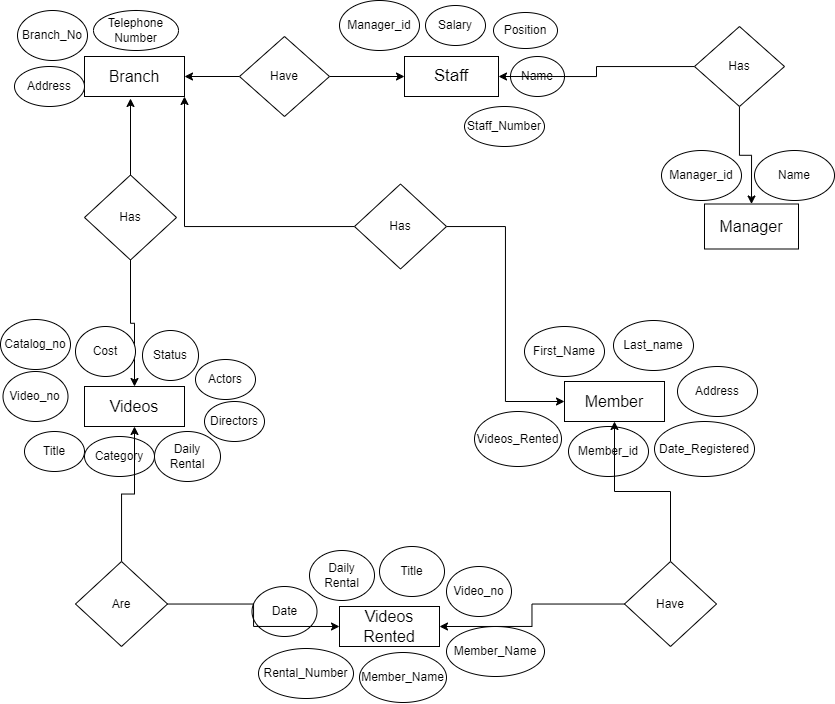

The diagram above was exported from draw.io. Its source (the exported page's mxGraphModel, read from the mxfile embedded in the PNG):
<mxGraphModel dx="926" dy="457" grid="1" gridSize="10" guides="1" tooltips="1" connect="1" arrows="1" fold="1" page="1" pageScale="1" pageWidth="850" pageHeight="1100" math="0" shadow="0" extFonts="Permanent Marker^https://fonts.googleapis.com/css?family=Permanent+Marker">
  <root>
    <mxCell id="0" />
    <mxCell id="1" parent="0" />
    <mxCell id="uy0GF8UawGPwoBMA5TrP-1" value="&lt;span style=&quot;font-size: 16px;&quot;&gt;Branch&lt;/span&gt;" style="rounded=0;whiteSpace=wrap;html=1;" parent="1" vertex="1">
      <mxGeometry x="90" y="60" width="100" height="40" as="geometry" />
    </mxCell>
    <mxCell id="uy0GF8UawGPwoBMA5TrP-3" value="&lt;span style=&quot;font-size: 16px;&quot;&gt;Videos&lt;/span&gt;" style="rounded=0;whiteSpace=wrap;html=1;" parent="1" vertex="1">
      <mxGeometry x="90" y="390" width="100" height="40" as="geometry" />
    </mxCell>
    <mxCell id="uy0GF8UawGPwoBMA5TrP-4" value="&lt;span style=&quot;font-size: 17px;&quot;&gt;Staff&lt;/span&gt;" style="rounded=0;whiteSpace=wrap;html=1;" parent="1" vertex="1">
      <mxGeometry x="410" y="60" width="94" height="40" as="geometry" />
    </mxCell>
    <mxCell id="gwpEr0MtwTVi1kcH5aPq-29" style="edgeStyle=orthogonalEdgeStyle;rounded=0;orthogonalLoop=1;jettySize=auto;html=1;" edge="1" parent="1">
      <mxGeometry relative="1" as="geometry">
        <mxPoint x="136" y="102" as="targetPoint" />
        <mxPoint x="136" y="179.5" as="sourcePoint" />
      </mxGeometry>
    </mxCell>
    <mxCell id="gwpEr0MtwTVi1kcH5aPq-30" style="edgeStyle=orthogonalEdgeStyle;rounded=0;orthogonalLoop=1;jettySize=auto;html=1;" edge="1" parent="1" source="uy0GF8UawGPwoBMA5TrP-8" target="uy0GF8UawGPwoBMA5TrP-3">
      <mxGeometry relative="1" as="geometry" />
    </mxCell>
    <mxCell id="uy0GF8UawGPwoBMA5TrP-8" value="Has" style="rhombus;whiteSpace=wrap;html=1;" parent="1" vertex="1">
      <mxGeometry x="90" y="178.5" width="92" height="85" as="geometry" />
    </mxCell>
    <mxCell id="gwpEr0MtwTVi1kcH5aPq-27" style="edgeStyle=orthogonalEdgeStyle;rounded=0;orthogonalLoop=1;jettySize=auto;html=1;entryX=0;entryY=0.5;entryDx=0;entryDy=0;" edge="1" parent="1" source="uy0GF8UawGPwoBMA5TrP-10" target="uy0GF8UawGPwoBMA5TrP-4">
      <mxGeometry relative="1" as="geometry" />
    </mxCell>
    <mxCell id="gwpEr0MtwTVi1kcH5aPq-28" style="edgeStyle=orthogonalEdgeStyle;rounded=0;orthogonalLoop=1;jettySize=auto;html=1;" edge="1" parent="1" source="uy0GF8UawGPwoBMA5TrP-10" target="uy0GF8UawGPwoBMA5TrP-1">
      <mxGeometry relative="1" as="geometry" />
    </mxCell>
    <mxCell id="uy0GF8UawGPwoBMA5TrP-10" value="Have" style="rhombus;whiteSpace=wrap;html=1;" parent="1" vertex="1">
      <mxGeometry x="245" y="40" width="90" height="80" as="geometry" />
    </mxCell>
    <mxCell id="uy0GF8UawGPwoBMA5TrP-11" value="Title" style="ellipse;whiteSpace=wrap;html=1;" parent="1" vertex="1">
      <mxGeometry x="30" y="435" width="60" height="40" as="geometry" />
    </mxCell>
    <mxCell id="uy0GF8UawGPwoBMA5TrP-13" value="Video_no" style="ellipse;whiteSpace=wrap;html=1;" parent="1" vertex="1">
      <mxGeometry x="8.5" y="375" width="65" height="50" as="geometry" />
    </mxCell>
    <mxCell id="uy0GF8UawGPwoBMA5TrP-14" value="Address" style="ellipse;whiteSpace=wrap;html=1;" parent="1" vertex="1">
      <mxGeometry x="20" y="70" width="70" height="40" as="geometry" />
    </mxCell>
    <mxCell id="uy0GF8UawGPwoBMA5TrP-16" value="Telephone Number" style="ellipse;whiteSpace=wrap;html=1;" parent="1" vertex="1">
      <mxGeometry x="99" y="14" width="85" height="40" as="geometry" />
    </mxCell>
    <mxCell id="uy0GF8UawGPwoBMA5TrP-17" value="Branch_No" style="ellipse;whiteSpace=wrap;html=1;" parent="1" vertex="1">
      <mxGeometry x="23" y="14" width="70" height="50" as="geometry" />
    </mxCell>
    <mxCell id="uy0GF8UawGPwoBMA5TrP-18" value="Daily Rental" style="ellipse;whiteSpace=wrap;html=1;" parent="1" vertex="1">
      <mxGeometry x="160" y="435" width="66" height="50" as="geometry" />
    </mxCell>
    <mxCell id="uy0GF8UawGPwoBMA5TrP-19" value="Catalog_no" style="ellipse;whiteSpace=wrap;html=1;" parent="1" vertex="1">
      <mxGeometry x="6" y="323" width="70" height="50" as="geometry" />
    </mxCell>
    <mxCell id="uy0GF8UawGPwoBMA5TrP-20" value="Category" style="ellipse;whiteSpace=wrap;html=1;" parent="1" vertex="1">
      <mxGeometry x="90" y="440" width="70" height="40" as="geometry" />
    </mxCell>
    <mxCell id="uy0GF8UawGPwoBMA5TrP-26" value="Staff_Number" style="ellipse;whiteSpace=wrap;html=1;" parent="1" vertex="1">
      <mxGeometry x="470" y="110" width="80" height="40" as="geometry" />
    </mxCell>
    <mxCell id="uy0GF8UawGPwoBMA5TrP-27" value="Manager_id" style="ellipse;whiteSpace=wrap;html=1;" parent="1" vertex="1">
      <mxGeometry x="345" y="4" width="80" height="50" as="geometry" />
    </mxCell>
    <mxCell id="uy0GF8UawGPwoBMA5TrP-28" value="Salary" style="ellipse;whiteSpace=wrap;html=1;" parent="1" vertex="1">
      <mxGeometry x="431" y="9" width="60" height="40" as="geometry" />
    </mxCell>
    <mxCell id="uy0GF8UawGPwoBMA5TrP-29" value="Position" style="ellipse;whiteSpace=wrap;html=1;" parent="1" vertex="1">
      <mxGeometry x="499" y="16" width="64" height="36" as="geometry" />
    </mxCell>
    <mxCell id="uy0GF8UawGPwoBMA5TrP-30" value="Name" style="ellipse;whiteSpace=wrap;html=1;" parent="1" vertex="1">
      <mxGeometry x="516" y="60" width="54" height="40" as="geometry" />
    </mxCell>
    <mxCell id="gwpEr0MtwTVi1kcH5aPq-25" style="edgeStyle=orthogonalEdgeStyle;rounded=0;orthogonalLoop=1;jettySize=auto;html=1;entryX=0.5;entryY=0;entryDx=0;entryDy=0;" edge="1" parent="1" source="uy0GF8UawGPwoBMA5TrP-31" target="InuCTCcmWIm787fTvmFc-1">
      <mxGeometry relative="1" as="geometry" />
    </mxCell>
    <mxCell id="gwpEr0MtwTVi1kcH5aPq-26" style="edgeStyle=orthogonalEdgeStyle;rounded=0;orthogonalLoop=1;jettySize=auto;html=1;entryX=1;entryY=0.5;entryDx=0;entryDy=0;" edge="1" parent="1" source="uy0GF8UawGPwoBMA5TrP-31" target="uy0GF8UawGPwoBMA5TrP-4">
      <mxGeometry relative="1" as="geometry" />
    </mxCell>
    <mxCell id="uy0GF8UawGPwoBMA5TrP-31" value="Has" style="rhombus;whiteSpace=wrap;html=1;" parent="1" vertex="1">
      <mxGeometry x="700" y="30" width="90" height="80" as="geometry" />
    </mxCell>
    <mxCell id="InuCTCcmWIm787fTvmFc-1" value="&lt;span style=&quot;font-size: 16px;&quot;&gt;Manager&lt;/span&gt;" style="rounded=0;whiteSpace=wrap;html=1;" parent="1" vertex="1">
      <mxGeometry x="710" y="207.5" width="94" height="45" as="geometry" />
    </mxCell>
    <mxCell id="InuCTCcmWIm787fTvmFc-2" value="Cost" style="ellipse;whiteSpace=wrap;html=1;" parent="1" vertex="1">
      <mxGeometry x="81" y="330" width="60" height="50" as="geometry" />
    </mxCell>
    <mxCell id="InuCTCcmWIm787fTvmFc-3" value="Status" style="ellipse;whiteSpace=wrap;html=1;" parent="1" vertex="1">
      <mxGeometry x="148" y="334" width="56" height="50" as="geometry" />
    </mxCell>
    <mxCell id="InuCTCcmWIm787fTvmFc-4" value="Actors" style="ellipse;whiteSpace=wrap;html=1;" parent="1" vertex="1">
      <mxGeometry x="201" y="363" width="60" height="40" as="geometry" />
    </mxCell>
    <mxCell id="InuCTCcmWIm787fTvmFc-5" value="Manager_id" style="ellipse;whiteSpace=wrap;html=1;" parent="1" vertex="1">
      <mxGeometry x="667" y="154" width="80" height="50" as="geometry" />
    </mxCell>
    <mxCell id="InuCTCcmWIm787fTvmFc-6" value="Name" style="ellipse;whiteSpace=wrap;html=1;" parent="1" vertex="1">
      <mxGeometry x="760" y="154" width="80" height="50" as="geometry" />
    </mxCell>
    <mxCell id="gwpEr0MtwTVi1kcH5aPq-1" value="Directors" style="ellipse;whiteSpace=wrap;html=1;" vertex="1" parent="1">
      <mxGeometry x="210" y="405" width="60" height="40" as="geometry" />
    </mxCell>
    <mxCell id="gwpEr0MtwTVi1kcH5aPq-2" value="&lt;span style=&quot;font-size: 16px;&quot;&gt;Member&lt;/span&gt;" style="rounded=0;whiteSpace=wrap;html=1;" vertex="1" parent="1">
      <mxGeometry x="570" y="385" width="100" height="40" as="geometry" />
    </mxCell>
    <mxCell id="gwpEr0MtwTVi1kcH5aPq-4" value="Videos_Rented" style="ellipse;whiteSpace=wrap;html=1;" vertex="1" parent="1">
      <mxGeometry x="480" y="415" width="87" height="55" as="geometry" />
    </mxCell>
    <mxCell id="gwpEr0MtwTVi1kcH5aPq-5" value="Member_id" style="ellipse;whiteSpace=wrap;html=1;" vertex="1" parent="1">
      <mxGeometry x="574" y="430" width="80" height="50" as="geometry" />
    </mxCell>
    <mxCell id="gwpEr0MtwTVi1kcH5aPq-6" value="Date_Registered" style="ellipse;whiteSpace=wrap;html=1;" vertex="1" parent="1">
      <mxGeometry x="660" y="425" width="100" height="55" as="geometry" />
    </mxCell>
    <mxCell id="gwpEr0MtwTVi1kcH5aPq-7" value="Address" style="ellipse;whiteSpace=wrap;html=1;" vertex="1" parent="1">
      <mxGeometry x="683" y="370" width="80" height="50" as="geometry" />
    </mxCell>
    <mxCell id="gwpEr0MtwTVi1kcH5aPq-8" value="Last_name" style="ellipse;whiteSpace=wrap;html=1;" vertex="1" parent="1">
      <mxGeometry x="619" y="324" width="80" height="50" as="geometry" />
    </mxCell>
    <mxCell id="gwpEr0MtwTVi1kcH5aPq-9" value="First_Name" style="ellipse;whiteSpace=wrap;html=1;" vertex="1" parent="1">
      <mxGeometry x="530" y="330" width="80" height="50" as="geometry" />
    </mxCell>
    <mxCell id="gwpEr0MtwTVi1kcH5aPq-31" style="edgeStyle=orthogonalEdgeStyle;rounded=0;orthogonalLoop=1;jettySize=auto;html=1;entryX=1;entryY=1;entryDx=0;entryDy=0;" edge="1" parent="1" source="gwpEr0MtwTVi1kcH5aPq-10" target="uy0GF8UawGPwoBMA5TrP-1">
      <mxGeometry relative="1" as="geometry" />
    </mxCell>
    <mxCell id="gwpEr0MtwTVi1kcH5aPq-32" style="edgeStyle=orthogonalEdgeStyle;rounded=0;orthogonalLoop=1;jettySize=auto;html=1;entryX=0;entryY=0.5;entryDx=0;entryDy=0;" edge="1" parent="1" source="gwpEr0MtwTVi1kcH5aPq-10" target="gwpEr0MtwTVi1kcH5aPq-2">
      <mxGeometry relative="1" as="geometry" />
    </mxCell>
    <mxCell id="gwpEr0MtwTVi1kcH5aPq-10" value="Has" style="rhombus;whiteSpace=wrap;html=1;" vertex="1" parent="1">
      <mxGeometry x="360" y="187.5" width="92" height="85" as="geometry" />
    </mxCell>
    <mxCell id="gwpEr0MtwTVi1kcH5aPq-11" value="&lt;span style=&quot;font-size: 16px;&quot;&gt;Videos Rented&lt;/span&gt;" style="rounded=0;whiteSpace=wrap;html=1;" vertex="1" parent="1">
      <mxGeometry x="345" y="610" width="100" height="40" as="geometry" />
    </mxCell>
    <mxCell id="gwpEr0MtwTVi1kcH5aPq-12" value="Daily Rental" style="ellipse;whiteSpace=wrap;html=1;" vertex="1" parent="1">
      <mxGeometry x="315" y="554" width="65" height="50" as="geometry" />
    </mxCell>
    <mxCell id="gwpEr0MtwTVi1kcH5aPq-13" value="Title" style="ellipse;whiteSpace=wrap;html=1;" vertex="1" parent="1">
      <mxGeometry x="385" y="550" width="65" height="50" as="geometry" />
    </mxCell>
    <mxCell id="gwpEr0MtwTVi1kcH5aPq-14" value="Video_no" style="ellipse;whiteSpace=wrap;html=1;" vertex="1" parent="1">
      <mxGeometry x="452" y="570" width="65" height="50" as="geometry" />
    </mxCell>
    <mxCell id="gwpEr0MtwTVi1kcH5aPq-15" value="Member_Name" style="ellipse;whiteSpace=wrap;html=1;" vertex="1" parent="1">
      <mxGeometry x="452" y="630" width="98" height="50" as="geometry" />
    </mxCell>
    <mxCell id="gwpEr0MtwTVi1kcH5aPq-16" value="Member_Name" style="ellipse;whiteSpace=wrap;html=1;" vertex="1" parent="1">
      <mxGeometry x="365" y="656" width="87" height="50" as="geometry" />
    </mxCell>
    <mxCell id="gwpEr0MtwTVi1kcH5aPq-17" value="Rental_Number" style="ellipse;whiteSpace=wrap;html=1;" vertex="1" parent="1">
      <mxGeometry x="264" y="652" width="95" height="50" as="geometry" />
    </mxCell>
    <mxCell id="gwpEr0MtwTVi1kcH5aPq-18" value="Date" style="ellipse;whiteSpace=wrap;html=1;" vertex="1" parent="1">
      <mxGeometry x="257.5" y="590" width="65" height="50" as="geometry" />
    </mxCell>
    <mxCell id="gwpEr0MtwTVi1kcH5aPq-23" style="edgeStyle=orthogonalEdgeStyle;rounded=0;orthogonalLoop=1;jettySize=auto;html=1;entryX=0;entryY=0.5;entryDx=0;entryDy=0;" edge="1" parent="1" source="gwpEr0MtwTVi1kcH5aPq-19" target="gwpEr0MtwTVi1kcH5aPq-11">
      <mxGeometry relative="1" as="geometry" />
    </mxCell>
    <mxCell id="gwpEr0MtwTVi1kcH5aPq-24" style="edgeStyle=orthogonalEdgeStyle;rounded=0;orthogonalLoop=1;jettySize=auto;html=1;" edge="1" parent="1" source="gwpEr0MtwTVi1kcH5aPq-19" target="uy0GF8UawGPwoBMA5TrP-3">
      <mxGeometry relative="1" as="geometry" />
    </mxCell>
    <mxCell id="gwpEr0MtwTVi1kcH5aPq-19" value="Are" style="rhombus;whiteSpace=wrap;html=1;" vertex="1" parent="1">
      <mxGeometry x="81" y="565" width="92" height="85" as="geometry" />
    </mxCell>
    <mxCell id="gwpEr0MtwTVi1kcH5aPq-21" style="edgeStyle=orthogonalEdgeStyle;rounded=0;orthogonalLoop=1;jettySize=auto;html=1;" edge="1" parent="1" source="gwpEr0MtwTVi1kcH5aPq-20" target="gwpEr0MtwTVi1kcH5aPq-2">
      <mxGeometry relative="1" as="geometry" />
    </mxCell>
    <mxCell id="gwpEr0MtwTVi1kcH5aPq-22" style="edgeStyle=orthogonalEdgeStyle;rounded=0;orthogonalLoop=1;jettySize=auto;html=1;entryX=1;entryY=0.5;entryDx=0;entryDy=0;" edge="1" parent="1" source="gwpEr0MtwTVi1kcH5aPq-20" target="gwpEr0MtwTVi1kcH5aPq-11">
      <mxGeometry relative="1" as="geometry" />
    </mxCell>
    <mxCell id="gwpEr0MtwTVi1kcH5aPq-20" value="Have" style="rhombus;whiteSpace=wrap;html=1;" vertex="1" parent="1">
      <mxGeometry x="630" y="565" width="92" height="85" as="geometry" />
    </mxCell>
  </root>
</mxGraphModel>